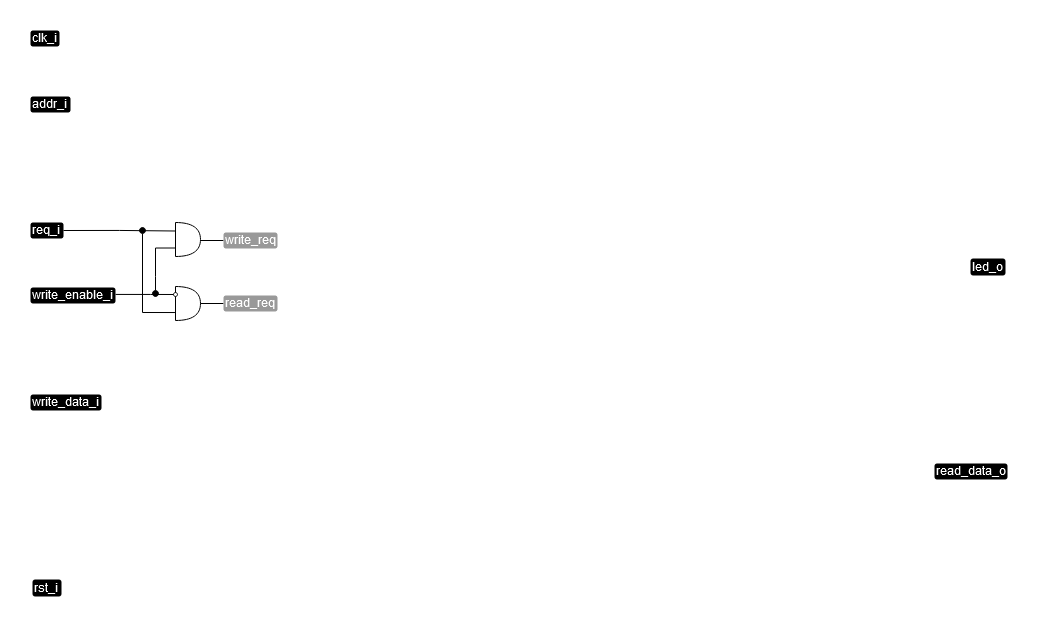

The diagram above was exported from draw.io. Its source (the exported page's mxGraphModel, read from the mxfile embedded in the PNG):
<mxGraphModel dx="1227" dy="1124" grid="1" gridSize="1" guides="1" tooltips="1" connect="1" arrows="1" fold="1" page="1" pageScale="1" pageWidth="827" pageHeight="1169" math="0" shadow="0">
  <root>
    <mxCell id="0" />
    <mxCell id="1" parent="0" />
    <mxCell id="2" value="clk_i" style="text;html=1;strokeColor=none;fillColor=#000000;align=left;verticalAlign=middle;whiteSpace=wrap;rounded=1;fontColor=#FFFFFF;spacingBottom=2;" vertex="1" parent="1">
      <mxGeometry x="112" y="247" width="29" height="16" as="geometry" />
    </mxCell>
    <mxCell id="3" value="rst_i" style="text;html=1;strokeColor=none;fillColor=#000000;align=left;verticalAlign=middle;whiteSpace=wrap;rounded=1;fontColor=#FFFFFF;spacingBottom=2;" vertex="1" parent="1">
      <mxGeometry x="114" y="796" width="29" height="17" as="geometry" />
    </mxCell>
    <mxCell id="4" value="write_data_i" style="text;html=1;strokeColor=none;fillColor=#000000;align=left;verticalAlign=middle;whiteSpace=wrap;rounded=1;fontColor=#FFFFFF;spacingBottom=2;" vertex="1" parent="1">
      <mxGeometry x="112" y="611" width="71" height="16" as="geometry" />
    </mxCell>
    <mxCell id="5" value="addr_i" style="text;html=1;strokeColor=none;fillColor=#000000;align=left;verticalAlign=middle;whiteSpace=wrap;rounded=1;fontColor=#FFFFFF;spacingBottom=2;" vertex="1" parent="1">
      <mxGeometry x="112" y="313" width="40" height="16" as="geometry" />
    </mxCell>
    <mxCell id="6" style="edgeStyle=orthogonalEdgeStyle;rounded=0;orthogonalLoop=1;jettySize=auto;html=1;exitX=1.001;exitY=0.433;exitDx=0;exitDy=0;endArrow=none;endFill=0;exitPerimeter=0;" edge="1" source="7" parent="1">
      <mxGeometry relative="1" as="geometry">
        <mxPoint x="206" y="466" as="sourcePoint" />
        <mxPoint x="257" y="511" as="targetPoint" />
        <Array as="points">
          <mxPoint x="232" y="511" />
        </Array>
      </mxGeometry>
    </mxCell>
    <mxCell id="7" value="write_enable_i" style="text;html=1;strokeColor=none;fillColor=#000000;align=left;verticalAlign=middle;whiteSpace=wrap;rounded=1;fontColor=#FFFFFF;spacingBottom=2;" vertex="1" parent="1">
      <mxGeometry x="112" y="504" width="85" height="16" as="geometry" />
    </mxCell>
    <mxCell id="8" style="edgeStyle=orthogonalEdgeStyle;rounded=0;orthogonalLoop=1;jettySize=auto;html=1;exitX=1;exitY=0.5;exitDx=0;exitDy=0;entryX=0;entryY=0.25;entryDx=0;entryDy=0;entryPerimeter=0;endArrow=none;endFill=0;" edge="1" source="9" target="12" parent="1">
      <mxGeometry relative="1" as="geometry" />
    </mxCell>
    <mxCell id="9" value="req_i" style="text;html=1;strokeColor=none;fillColor=#000000;align=left;verticalAlign=middle;whiteSpace=wrap;rounded=1;fontColor=#FFFFFF;spacingBottom=2;" vertex="1" parent="1">
      <mxGeometry x="112" y="439" width="33" height="16" as="geometry" />
    </mxCell>
    <mxCell id="10" value="" style="endArrow=none;html=1;rounded=0;" edge="1" parent="1">
      <mxGeometry width="50" height="50" relative="1" as="geometry">
        <mxPoint x="282" y="457" as="sourcePoint" />
        <mxPoint x="305" y="457" as="targetPoint" />
      </mxGeometry>
    </mxCell>
    <mxCell id="11" style="edgeStyle=orthogonalEdgeStyle;rounded=0;orthogonalLoop=1;jettySize=auto;html=1;exitX=0;exitY=0.75;exitDx=0;exitDy=0;exitPerimeter=0;endArrow=oval;endFill=1;" edge="1" source="12" parent="1">
      <mxGeometry relative="1" as="geometry">
        <mxPoint x="237" y="510.0000000000001" as="targetPoint" />
      </mxGeometry>
    </mxCell>
    <mxCell id="12" value="" style="shape=or;whiteSpace=wrap;html=1;" vertex="1" parent="1">
      <mxGeometry x="257" y="439" width="25" height="34" as="geometry" />
    </mxCell>
    <mxCell id="13" value="write_req" style="text;html=1;strokeColor=none;fillColor=#999999;align=left;verticalAlign=middle;whiteSpace=wrap;rounded=1;fontColor=#FFFFFF;spacingBottom=2;" vertex="1" parent="1">
      <mxGeometry x="305" y="449" width="54" height="16" as="geometry" />
    </mxCell>
    <mxCell id="14" value="" style="shape=or;whiteSpace=wrap;html=1;" vertex="1" parent="1">
      <mxGeometry x="257" y="503" width="25" height="34" as="geometry" />
    </mxCell>
    <mxCell id="15" value="" style="endArrow=oval;html=1;rounded=0;startArrow=none;startFill=0;endFill=1;exitX=-0.021;exitY=0.766;exitDx=0;exitDy=0;exitPerimeter=0;" edge="1" source="14" parent="1">
      <mxGeometry width="50" height="50" relative="1" as="geometry">
        <mxPoint x="256" y="504" as="sourcePoint" />
        <mxPoint x="224" y="447" as="targetPoint" />
        <Array as="points">
          <mxPoint x="224" y="529" />
        </Array>
      </mxGeometry>
    </mxCell>
    <mxCell id="16" value="" style="ellipse;whiteSpace=wrap;html=1;aspect=fixed;" vertex="1" parent="1">
      <mxGeometry x="255" y="509" width="4" height="4" as="geometry" />
    </mxCell>
    <mxCell id="17" value="" style="endArrow=none;html=1;rounded=0;" edge="1" parent="1">
      <mxGeometry width="50" height="50" relative="1" as="geometry">
        <mxPoint x="282" y="520" as="sourcePoint" />
        <mxPoint x="305" y="520" as="targetPoint" />
      </mxGeometry>
    </mxCell>
    <mxCell id="18" value="read_req" style="text;html=1;strokeColor=none;fillColor=#999999;align=left;verticalAlign=middle;whiteSpace=wrap;rounded=1;fontColor=#FFFFFF;spacingBottom=2;" vertex="1" parent="1">
      <mxGeometry x="305" y="512" width="54" height="16" as="geometry" />
    </mxCell>
    <mxCell id="19" value="led_o" style="text;html=1;strokeColor=none;fillColor=#000000;align=left;verticalAlign=middle;whiteSpace=wrap;rounded=1;fontColor=#FFFFFF;spacingBottom=2;" vertex="1" parent="1">
      <mxGeometry x="1052" y="475" width="35" height="17" as="geometry" />
    </mxCell>
    <mxCell id="20" value="read_data_o" style="text;html=1;strokeColor=none;fillColor=#000000;align=left;verticalAlign=middle;whiteSpace=wrap;rounded=1;fontColor=#FFFFFF;spacingBottom=2;" vertex="1" parent="1">
      <mxGeometry x="1016" y="680" width="73" height="16" as="geometry" />
    </mxCell>
  </root>
</mxGraphModel>